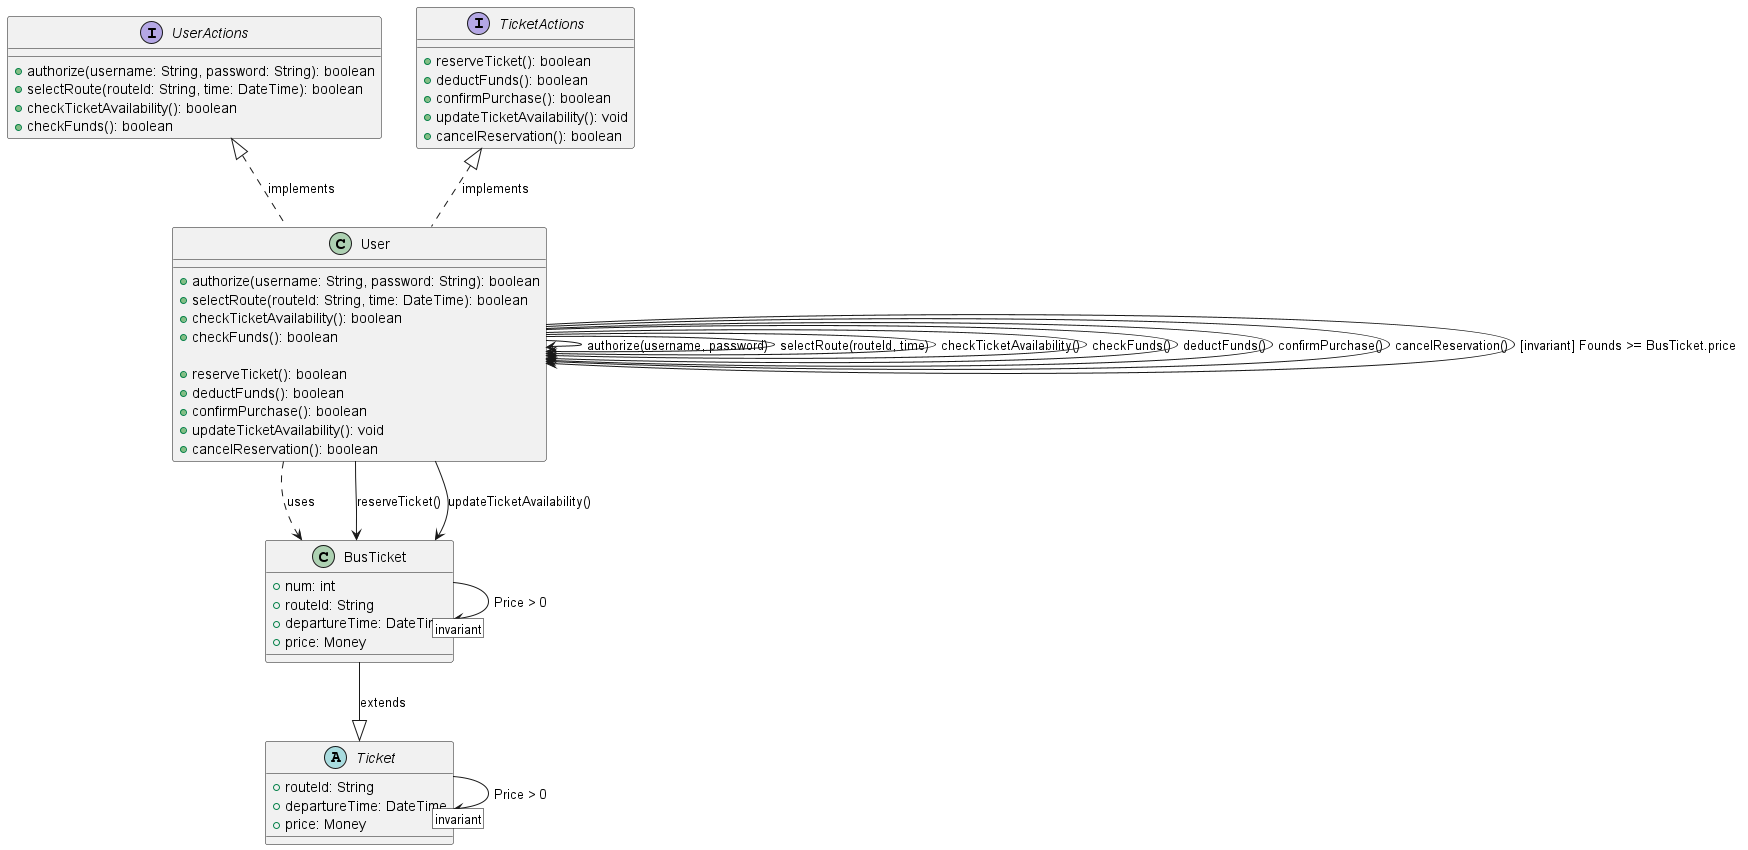

The diagram above was rendered by PlantUML. Its source (embedded in the PNG):
@startuml

'интерфейсы
interface UserActions {
+authorize(username: String, password: String): boolean
+selectRoute(routeId: String, time: DateTime): boolean
+checkTicketAvailability(): boolean
+checkFunds(): boolean
}

UserActions <|.. User: implements

interface TicketActions {
+reserveTicket(): boolean
+deductFunds(): boolean
+confirmPurchase(): boolean
+updateTicketAvailability(): void
+cancelReservation(): boolean
}

TicketActions <|.. User: implements

' Классы и операции

class User {

'предусловия
+authorize(username: String, password: String): boolean
+selectRoute(routeId: String, time: DateTime): boolean
+checkTicketAvailability(): boolean
+checkFunds(): boolean

'постусловия
+reserveTicket(): boolean
+deductFunds(): boolean
+confirmPurchase(): boolean
+updateTicketAvailability(): void
+cancelReservation(): boolean
}

User ..> BusTicket : uses

abstract class Ticket {
+routeId: String
+departureTime: DateTime
+price: Money
}


class BusTicket {
+num: int
+routeId: String
+departureTime: DateTime
+price: Money
}

BusTicket --|> Ticket: extends


' Предусловия

User --> User : authorize(username, password)
User --> User : selectRoute(routeId, time)
User --> User : checkTicketAvailability()
User --> User : checkFunds()
User --> BusTicket : reserveTicket()

' Постусловия

User --> User : deductFunds()
User --> User : confirmPurchase()
User --> BusTicket : updateTicketAvailability()
User --> User : cancelReservation()

' Инварианты


User --> User : [invariant] Founds >= BusTicket.price
BusTicket --> [invariant] BusTicket : Price > 0
Ticket --> [invariant] Ticket : Price > 0

@enduml